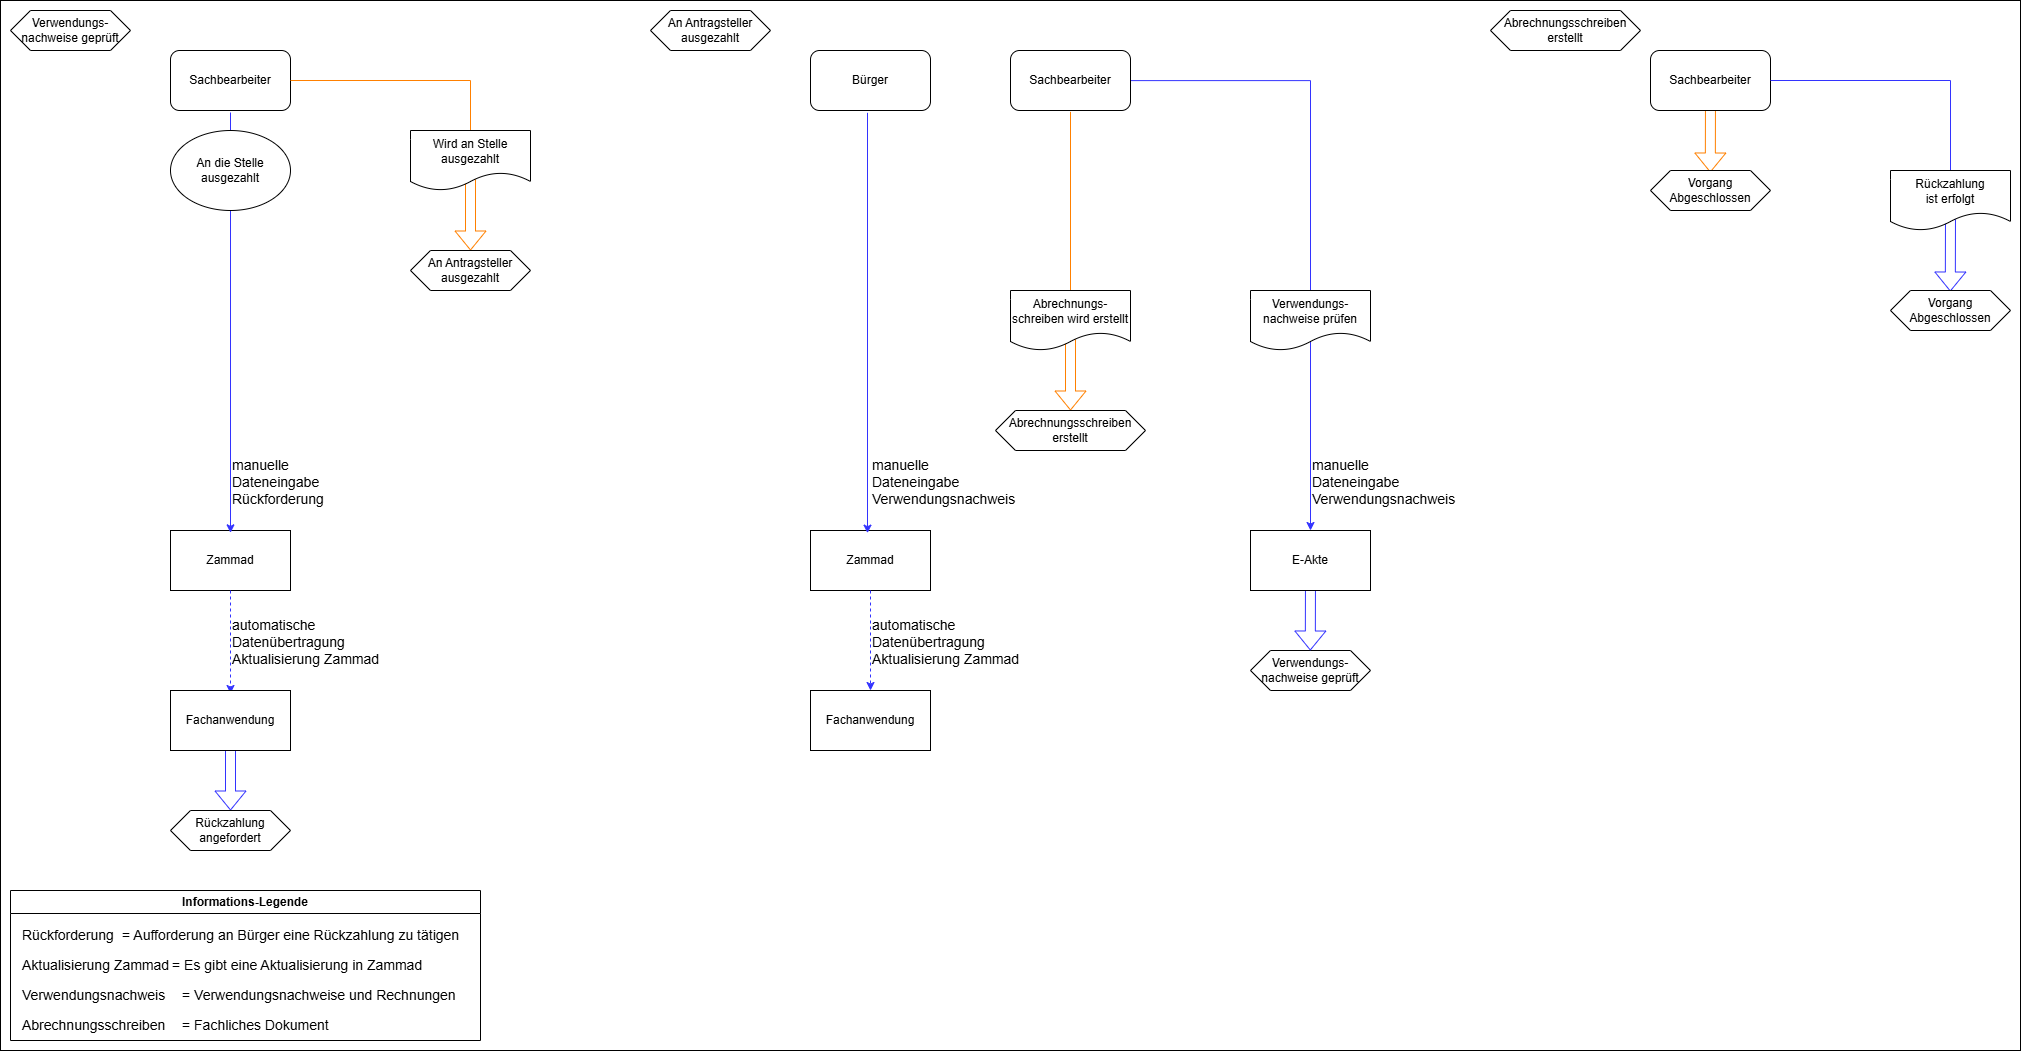

The diagram above was exported from draw.io. Its source (the exported page's mxGraphModel, read from the mxfile embedded in the PNG):
<mxGraphModel dx="2316" dy="1391" grid="1" gridSize="10" guides="1" tooltips="1" connect="1" arrows="1" fold="1" page="1" pageScale="1" pageWidth="827" pageHeight="1169" math="0" shadow="0">
  <root>
    <mxCell id="0" />
    <mxCell id="1" parent="0" />
    <mxCell id="7L9ohIu9Zikbuw8OAaq6-15" style="edgeStyle=orthogonalEdgeStyle;rounded=0;orthogonalLoop=1;jettySize=auto;html=1;entryX=0.5;entryY=0;entryDx=0;entryDy=0;" parent="1" edge="1">
      <mxGeometry relative="1" as="geometry">
        <mxPoint x="820" y="760" as="targetPoint" />
      </mxGeometry>
    </mxCell>
    <mxCell id="LlhfU72I9dmq7htYtraM-191" value="Verwendungs-&lt;div&gt;nachweise geprüft&lt;/div&gt;" style="shape=hexagon;perimeter=hexagonPerimeter2;whiteSpace=wrap;html=1;fixedSize=1;" parent="1" vertex="1">
      <mxGeometry x="40" y="80" width="120" height="40" as="geometry" />
    </mxCell>
    <mxCell id="LlhfU72I9dmq7htYtraM-192" value="Sachbearbeiter" style="rounded=1;whiteSpace=wrap;html=1;" parent="1" vertex="1">
      <mxGeometry x="200" y="120" width="120" height="60" as="geometry" />
    </mxCell>
    <mxCell id="LlhfU72I9dmq7htYtraM-193" value="Informations-Legende" style="swimlane;whiteSpace=wrap;html=1;" parent="1" vertex="1">
      <mxGeometry x="40" y="960" width="470" height="150" as="geometry" />
    </mxCell>
    <mxCell id="LlhfU72I9dmq7htYtraM-194" value="&lt;font style=&quot;font-size: 14px;&quot;&gt;=&lt;/font&gt;&lt;span style=&quot;font-size: 14px;&quot;&gt;&amp;nbsp;Aufforderung an Bürger eine Rückzahlung zu tätigen&lt;/span&gt;" style="text;html=1;align=left;verticalAlign=middle;resizable=0;points=[];autosize=1;strokeColor=none;fillColor=none;" parent="LlhfU72I9dmq7htYtraM-193" vertex="1">
      <mxGeometry x="110" y="30" width="360" height="30" as="geometry" />
    </mxCell>
    <mxCell id="LlhfU72I9dmq7htYtraM-195" value="&lt;span style=&quot;font-size: 14px;&quot;&gt;Rückforderung&lt;/span&gt;" style="text;whiteSpace=wrap;html=1;" parent="LlhfU72I9dmq7htYtraM-193" vertex="1">
      <mxGeometry x="10" y="30" width="160" height="30" as="geometry" />
    </mxCell>
    <mxCell id="LlhfU72I9dmq7htYtraM-196" value="&lt;font style=&quot;font-size: 14px;&quot;&gt;Aktualisierung Zammad&lt;/font&gt;" style="text;html=1;align=left;verticalAlign=middle;resizable=0;points=[];autosize=1;strokeColor=none;fillColor=none;" parent="LlhfU72I9dmq7htYtraM-193" vertex="1">
      <mxGeometry x="10" y="60" width="170" height="30" as="geometry" />
    </mxCell>
    <mxCell id="LlhfU72I9dmq7htYtraM-197" value="&lt;font style=&quot;font-size: 14px;&quot;&gt;= Es gibt eine Aktualisierung in Zammad&lt;/font&gt;" style="text;html=1;align=left;verticalAlign=middle;resizable=0;points=[];autosize=1;strokeColor=none;fillColor=none;" parent="LlhfU72I9dmq7htYtraM-193" vertex="1">
      <mxGeometry x="160" y="60" width="270" height="30" as="geometry" />
    </mxCell>
    <mxCell id="LlhfU72I9dmq7htYtraM-198" value="&lt;span style=&quot;font-size: 14px;&quot;&gt;Verwendungsnachweis&lt;/span&gt;" style="text;whiteSpace=wrap;html=1;" parent="LlhfU72I9dmq7htYtraM-193" vertex="1">
      <mxGeometry x="10" y="90" width="160" height="30" as="geometry" />
    </mxCell>
    <mxCell id="LlhfU72I9dmq7htYtraM-199" value="&lt;font style=&quot;font-size: 14px;&quot;&gt;=&lt;/font&gt;&lt;span style=&quot;font-size: 14px;&quot;&gt;&amp;nbsp;Verwendungsnachweise und Rechnungen&lt;/span&gt;" style="text;html=1;align=left;verticalAlign=middle;resizable=0;points=[];autosize=1;strokeColor=none;fillColor=none;" parent="LlhfU72I9dmq7htYtraM-193" vertex="1">
      <mxGeometry x="170" y="90" width="300" height="30" as="geometry" />
    </mxCell>
    <mxCell id="LlhfU72I9dmq7htYtraM-200" value="&lt;span style=&quot;font-size: 14px;&quot;&gt;Abrechnungsschreiben&lt;/span&gt;" style="text;whiteSpace=wrap;html=1;" parent="LlhfU72I9dmq7htYtraM-193" vertex="1">
      <mxGeometry x="10" y="120" width="160" height="30" as="geometry" />
    </mxCell>
    <mxCell id="LlhfU72I9dmq7htYtraM-201" value="&lt;span style=&quot;font-size: 14px;&quot;&gt;= Fachliches Dokument&lt;/span&gt;" style="text;html=1;align=left;verticalAlign=middle;resizable=0;points=[];autosize=1;strokeColor=none;fillColor=none;" parent="LlhfU72I9dmq7htYtraM-193" vertex="1">
      <mxGeometry x="170" y="120" width="170" height="30" as="geometry" />
    </mxCell>
    <mxCell id="LlhfU72I9dmq7htYtraM-202" value="Zammad" style="rounded=0;whiteSpace=wrap;html=1;" parent="1" vertex="1">
      <mxGeometry x="200" y="600" width="120" height="60" as="geometry" />
    </mxCell>
    <mxCell id="LlhfU72I9dmq7htYtraM-203" value="" style="endArrow=classic;html=1;rounded=0;exitX=0.5;exitY=1;exitDx=0;exitDy=0;strokeColor=#3333FF;" parent="1" edge="1">
      <mxGeometry width="50" height="50" relative="1" as="geometry">
        <mxPoint x="260" y="182" as="sourcePoint" />
        <mxPoint x="260" y="602.33" as="targetPoint" />
      </mxGeometry>
    </mxCell>
    <mxCell id="LlhfU72I9dmq7htYtraM-204" value="&lt;div&gt;&lt;font style=&quot;font-size: 14px;&quot;&gt;manuelle&lt;br&gt;&lt;/font&gt;&lt;/div&gt;&lt;div&gt;&lt;font style=&quot;font-size: 14px;&quot;&gt;Dateneingabe&lt;/font&gt;&lt;/div&gt;&lt;div&gt;&lt;font style=&quot;font-size: 14px;&quot;&gt;Rückforderung&lt;/font&gt;&lt;/div&gt;" style="text;whiteSpace=wrap;html=1;" parent="1" vertex="1">
      <mxGeometry x="260" y="520" width="170" height="50" as="geometry" />
    </mxCell>
    <mxCell id="LlhfU72I9dmq7htYtraM-205" value="An Antragsteller ausgezahlt" style="shape=hexagon;perimeter=hexagonPerimeter2;whiteSpace=wrap;html=1;fixedSize=1;" parent="1" vertex="1">
      <mxGeometry x="680" y="80" width="120" height="40" as="geometry" />
    </mxCell>
    <mxCell id="LlhfU72I9dmq7htYtraM-206" value="Bürger" style="rounded=1;whiteSpace=wrap;html=1;" parent="1" vertex="1">
      <mxGeometry x="840" y="120" width="120" height="60" as="geometry" />
    </mxCell>
    <mxCell id="LlhfU72I9dmq7htYtraM-207" value="Zammad" style="rounded=0;whiteSpace=wrap;html=1;" parent="1" vertex="1">
      <mxGeometry x="840" y="600" width="120" height="60" as="geometry" />
    </mxCell>
    <mxCell id="LlhfU72I9dmq7htYtraM-208" value="" style="endArrow=classic;html=1;rounded=0;exitX=0.5;exitY=1;exitDx=0;exitDy=0;fillColor=#3333FF;strokeColor=#3333FF;" parent="1" edge="1">
      <mxGeometry width="50" height="50" relative="1" as="geometry">
        <mxPoint x="897" y="182.33" as="sourcePoint" />
        <mxPoint x="897" y="602.6600000000001" as="targetPoint" />
      </mxGeometry>
    </mxCell>
    <mxCell id="LlhfU72I9dmq7htYtraM-209" value="&lt;div&gt;&lt;font style=&quot;font-size: 14px;&quot;&gt;manuelle&lt;br&gt;&lt;/font&gt;&lt;/div&gt;&lt;div&gt;&lt;font style=&quot;font-size: 14px;&quot;&gt;Dateneingabe&lt;/font&gt;&lt;/div&gt;&lt;div&gt;&lt;font style=&quot;font-size: 14px;&quot;&gt;Verwendungsnachweis&lt;/font&gt;&lt;/div&gt;" style="text;whiteSpace=wrap;html=1;" parent="1" vertex="1">
      <mxGeometry x="900" y="520" width="170" height="50" as="geometry" />
    </mxCell>
    <mxCell id="LlhfU72I9dmq7htYtraM-210" value="" style="endArrow=none;html=1;rounded=0;exitX=1;exitY=0.5;exitDx=0;exitDy=0;strokeColor=#FF8000;" parent="1" source="LlhfU72I9dmq7htYtraM-192" edge="1">
      <mxGeometry width="50" height="50" relative="1" as="geometry">
        <mxPoint x="470" y="272" as="sourcePoint" />
        <mxPoint x="500" y="150" as="targetPoint" />
      </mxGeometry>
    </mxCell>
    <mxCell id="LlhfU72I9dmq7htYtraM-211" value="" style="endArrow=none;html=1;rounded=0;exitX=0.5;exitY=0;exitDx=0;exitDy=0;strokeColor=#FF8000;" parent="1" edge="1">
      <mxGeometry width="50" height="50" relative="1" as="geometry">
        <mxPoint x="500" y="199.65999999999997" as="sourcePoint" />
        <mxPoint x="500" y="150" as="targetPoint" />
      </mxGeometry>
    </mxCell>
    <mxCell id="LlhfU72I9dmq7htYtraM-212" value="" style="endArrow=none;html=1;rounded=0;exitX=0.5;exitY=0;exitDx=0;exitDy=0;strokeColor=#FF8000;entryX=0.5;entryY=1;entryDx=0;entryDy=0;" parent="1" edge="1">
      <mxGeometry width="50" height="50" relative="1" as="geometry">
        <mxPoint x="1100" y="362" as="sourcePoint" />
        <mxPoint x="1100" y="181.33000000000015" as="targetPoint" />
      </mxGeometry>
    </mxCell>
    <mxCell id="LlhfU72I9dmq7htYtraM-213" style="edgeStyle=orthogonalEdgeStyle;rounded=0;orthogonalLoop=1;jettySize=auto;html=1;entryX=0.5;entryY=0;entryDx=0;entryDy=0;strokeColor=#3333FF;" parent="1" source="LlhfU72I9dmq7htYtraM-214" target="LlhfU72I9dmq7htYtraM-233" edge="1">
      <mxGeometry relative="1" as="geometry">
        <mxPoint x="1340" y="359.65999999999997" as="targetPoint" />
      </mxGeometry>
    </mxCell>
    <mxCell id="LlhfU72I9dmq7htYtraM-214" value="Sachbearbeiter" style="rounded=1;whiteSpace=wrap;html=1;" parent="1" vertex="1">
      <mxGeometry x="1040" y="120" width="120" height="60" as="geometry" />
    </mxCell>
    <mxCell id="LlhfU72I9dmq7htYtraM-215" value="An die Stelle ausgezahlt" style="ellipse;whiteSpace=wrap;html=1;" parent="1" vertex="1">
      <mxGeometry x="200" y="200" width="120" height="80" as="geometry" />
    </mxCell>
    <mxCell id="LlhfU72I9dmq7htYtraM-216" value="" style="shape=flexArrow;endArrow=classic;html=1;rounded=0;strokeColor=#FF8000;" parent="1" edge="1">
      <mxGeometry width="50" height="50" relative="1" as="geometry">
        <mxPoint x="1100" y="400" as="sourcePoint" />
        <mxPoint x="1100" y="480" as="targetPoint" />
      </mxGeometry>
    </mxCell>
    <mxCell id="LlhfU72I9dmq7htYtraM-218" value="Abrechnungs-&lt;div&gt;schreiben wird erstellt&lt;/div&gt;" style="shape=document;whiteSpace=wrap;html=1;boundedLbl=1;" parent="1" vertex="1">
      <mxGeometry x="1040" y="360" width="120" height="60" as="geometry" />
    </mxCell>
    <mxCell id="LlhfU72I9dmq7htYtraM-219" value="&lt;div&gt;&lt;font style=&quot;font-size: 14px;&quot;&gt;automatische&lt;/font&gt;&lt;/div&gt;&lt;div&gt;&lt;font style=&quot;font-size: 14px;&quot;&gt;Datenübertragung&lt;/font&gt;&lt;/div&gt;&lt;div&gt;&lt;font style=&quot;font-size: 14px;&quot;&gt;Aktualisierung Zammad&lt;/font&gt;&lt;/div&gt;" style="text;whiteSpace=wrap;html=1;" parent="1" vertex="1">
      <mxGeometry x="260" y="680" width="150" height="40" as="geometry" />
    </mxCell>
    <mxCell id="LlhfU72I9dmq7htYtraM-220" style="edgeStyle=orthogonalEdgeStyle;rounded=0;orthogonalLoop=1;jettySize=auto;html=1;entryX=0.5;entryY=0;entryDx=0;entryDy=0;exitX=0.5;exitY=1;exitDx=0;exitDy=0;strokeColor=#3333FF;dashed=1;" parent="1" source="LlhfU72I9dmq7htYtraM-202" edge="1">
      <mxGeometry relative="1" as="geometry">
        <mxPoint x="260" y="663" as="sourcePoint" />
        <mxPoint x="259.9999999999991" y="763" as="targetPoint" />
      </mxGeometry>
    </mxCell>
    <mxCell id="LlhfU72I9dmq7htYtraM-221" value="&lt;div&gt;&lt;font style=&quot;font-size: 14px;&quot;&gt;automatische&lt;/font&gt;&lt;/div&gt;&lt;div&gt;&lt;font style=&quot;font-size: 14px;&quot;&gt;Datenübertragung&lt;/font&gt;&lt;/div&gt;&lt;div&gt;&lt;font style=&quot;font-size: 14px;&quot;&gt;Aktualisierung Zammad&lt;/font&gt;&lt;/div&gt;" style="text;whiteSpace=wrap;html=1;" parent="1" vertex="1">
      <mxGeometry x="900" y="680" width="150" height="40" as="geometry" />
    </mxCell>
    <mxCell id="LlhfU72I9dmq7htYtraM-222" style="edgeStyle=orthogonalEdgeStyle;rounded=0;orthogonalLoop=1;jettySize=auto;html=1;entryX=0.5;entryY=0;entryDx=0;entryDy=0;exitX=0.5;exitY=1;exitDx=0;exitDy=0;strokeColor=#3333FF;dashed=1;" parent="1" source="LlhfU72I9dmq7htYtraM-207" target="LlhfU72I9dmq7htYtraM-223" edge="1">
      <mxGeometry relative="1" as="geometry">
        <mxPoint x="900" y="664" as="sourcePoint" />
        <mxPoint x="900" y="844" as="targetPoint" />
      </mxGeometry>
    </mxCell>
    <mxCell id="LlhfU72I9dmq7htYtraM-223" value="Fachanwendung" style="rounded=0;whiteSpace=wrap;html=1;" parent="1" vertex="1">
      <mxGeometry x="840" y="760" width="120" height="60" as="geometry" />
    </mxCell>
    <mxCell id="LlhfU72I9dmq7htYtraM-224" value="" style="shape=flexArrow;endArrow=classic;html=1;rounded=0;strokeColor=#3333FF;" parent="1" edge="1">
      <mxGeometry width="50" height="50" relative="1" as="geometry">
        <mxPoint x="260" y="810" as="sourcePoint" />
        <mxPoint x="260" y="880" as="targetPoint" />
      </mxGeometry>
    </mxCell>
    <mxCell id="LlhfU72I9dmq7htYtraM-225" value="Rückzahlung angefordert" style="shape=hexagon;perimeter=hexagonPerimeter2;whiteSpace=wrap;html=1;fixedSize=1;" parent="1" vertex="1">
      <mxGeometry x="200" y="880" width="120" height="40" as="geometry" />
    </mxCell>
    <mxCell id="LlhfU72I9dmq7htYtraM-226" value="Verwendungs-&lt;div&gt;nachweise geprüft&lt;/div&gt;" style="shape=hexagon;perimeter=hexagonPerimeter2;whiteSpace=wrap;html=1;fixedSize=1;" parent="1" vertex="1">
      <mxGeometry x="1280" y="720" width="120" height="40" as="geometry" />
    </mxCell>
    <mxCell id="LlhfU72I9dmq7htYtraM-227" value="" style="shape=flexArrow;endArrow=classic;html=1;rounded=0;entryX=0.5;entryY=0;entryDx=0;entryDy=0;strokeColor=#FF8000;" parent="1" edge="1">
      <mxGeometry width="50" height="50" relative="1" as="geometry">
        <mxPoint x="500" y="240" as="sourcePoint" />
        <mxPoint x="500" y="320.0000000000001" as="targetPoint" />
      </mxGeometry>
    </mxCell>
    <mxCell id="LlhfU72I9dmq7htYtraM-228" value="Wird an Stelle ausgezahlt" style="shape=document;whiteSpace=wrap;html=1;boundedLbl=1;" parent="1" vertex="1">
      <mxGeometry x="440" y="200" width="120" height="60" as="geometry" />
    </mxCell>
    <mxCell id="LlhfU72I9dmq7htYtraM-229" value="Fachanwendung" style="rounded=0;whiteSpace=wrap;html=1;" parent="1" vertex="1">
      <mxGeometry x="200" y="760" width="120" height="60" as="geometry" />
    </mxCell>
    <mxCell id="LlhfU72I9dmq7htYtraM-230" value="" style="shape=flexArrow;endArrow=classic;html=1;rounded=0;strokeColor=#3333FF;" parent="1" edge="1">
      <mxGeometry width="50" height="50" relative="1" as="geometry">
        <mxPoint x="1340" y="640" as="sourcePoint" />
        <mxPoint x="1339.7999999999993" y="720" as="targetPoint" />
      </mxGeometry>
    </mxCell>
    <mxCell id="LlhfU72I9dmq7htYtraM-231" value="Verwendungs-&lt;div&gt;nachweise prüfen&lt;/div&gt;" style="shape=document;whiteSpace=wrap;html=1;boundedLbl=1;" parent="1" vertex="1">
      <mxGeometry x="1280" y="360" width="120" height="60" as="geometry" />
    </mxCell>
    <mxCell id="LlhfU72I9dmq7htYtraM-232" value="An Antragsteller ausgezahlt" style="shape=hexagon;perimeter=hexagonPerimeter2;whiteSpace=wrap;html=1;fixedSize=1;" parent="1" vertex="1">
      <mxGeometry x="440" y="320" width="120" height="40" as="geometry" />
    </mxCell>
    <mxCell id="LlhfU72I9dmq7htYtraM-233" value="E-Akte" style="rounded=0;whiteSpace=wrap;html=1;" parent="1" vertex="1">
      <mxGeometry x="1280" y="600" width="120" height="60" as="geometry" />
    </mxCell>
    <mxCell id="LlhfU72I9dmq7htYtraM-234" value="&lt;div&gt;&lt;font style=&quot;font-size: 14px;&quot;&gt;manuelle&lt;br&gt;&lt;/font&gt;&lt;/div&gt;&lt;div&gt;&lt;font style=&quot;font-size: 14px;&quot;&gt;Dateneingabe&lt;/font&gt;&lt;/div&gt;&lt;div&gt;&lt;font style=&quot;font-size: 14px;&quot;&gt;Verwendungsnachweis&lt;/font&gt;&lt;/div&gt;" style="text;whiteSpace=wrap;html=1;" parent="1" vertex="1">
      <mxGeometry x="1340" y="520" width="170" height="50" as="geometry" />
    </mxCell>
    <mxCell id="LlhfU72I9dmq7htYtraM-235" value="Abrechnungsschreiben erstellt" style="shape=hexagon;perimeter=hexagonPerimeter2;whiteSpace=wrap;html=1;fixedSize=1;" parent="1" vertex="1">
      <mxGeometry x="1520" y="80" width="150" height="40" as="geometry" />
    </mxCell>
    <mxCell id="LlhfU72I9dmq7htYtraM-237" value="" style="endArrow=none;html=1;rounded=0;exitX=0.5;exitY=0;exitDx=0;exitDy=0;strokeColor=#3333FF;" parent="1" edge="1">
      <mxGeometry width="50" height="50" relative="1" as="geometry">
        <mxPoint x="1980" y="240" as="sourcePoint" />
        <mxPoint x="1980" y="150" as="targetPoint" />
      </mxGeometry>
    </mxCell>
    <mxCell id="LlhfU72I9dmq7htYtraM-238" value="" style="shape=flexArrow;endArrow=classic;html=1;rounded=0;strokeColor=#3333FF;" parent="1" edge="1">
      <mxGeometry width="50" height="50" relative="1" as="geometry">
        <mxPoint x="1980" y="281" as="sourcePoint" />
        <mxPoint x="1979.7999999999993" y="361" as="targetPoint" />
      </mxGeometry>
    </mxCell>
    <mxCell id="LlhfU72I9dmq7htYtraM-239" value="Vorgang Abgeschlossen" style="shape=hexagon;perimeter=hexagonPerimeter2;whiteSpace=wrap;html=1;fixedSize=1;" parent="1" vertex="1">
      <mxGeometry x="1920" y="360" width="120" height="40" as="geometry" />
    </mxCell>
    <mxCell id="LlhfU72I9dmq7htYtraM-240" value="Rückzahlung&lt;div&gt;ist erfolgt&lt;/div&gt;" style="shape=document;whiteSpace=wrap;html=1;boundedLbl=1;" parent="1" vertex="1">
      <mxGeometry x="1920" y="240" width="120" height="60" as="geometry" />
    </mxCell>
    <mxCell id="qAFt9LCaFVOHanzLFR6y-29" value="" style="shape=flexArrow;endArrow=classic;html=1;rounded=0;strokeColor=#FF8000;" parent="1" edge="1">
      <mxGeometry width="50" height="50" relative="1" as="geometry">
        <mxPoint x="1740" y="162" as="sourcePoint" />
        <mxPoint x="1739.7999999999993" y="242" as="targetPoint" />
      </mxGeometry>
    </mxCell>
    <mxCell id="qAFt9LCaFVOHanzLFR6y-30" value="Vorgang Abgeschlossen" style="shape=hexagon;perimeter=hexagonPerimeter2;whiteSpace=wrap;html=1;fixedSize=1;" parent="1" vertex="1">
      <mxGeometry x="1680" y="240" width="120" height="40" as="geometry" />
    </mxCell>
    <mxCell id="qAFt9LCaFVOHanzLFR6y-31" value="Sachbearbeiter" style="rounded=1;whiteSpace=wrap;html=1;" parent="1" vertex="1">
      <mxGeometry x="1680" y="120" width="120" height="60" as="geometry" />
    </mxCell>
    <mxCell id="qAFt9LCaFVOHanzLFR6y-32" value="" style="endArrow=none;html=1;rounded=0;strokeColor=#3333FF;entryX=1;entryY=0.5;entryDx=0;entryDy=0;" parent="1" target="qAFt9LCaFVOHanzLFR6y-31" edge="1">
      <mxGeometry width="50" height="50" relative="1" as="geometry">
        <mxPoint x="1980" y="150" as="sourcePoint" />
        <mxPoint x="1910" y="160" as="targetPoint" />
      </mxGeometry>
    </mxCell>
    <mxCell id="qAFt9LCaFVOHanzLFR6y-33" value="Abrechnungsschreiben erstellt" style="shape=hexagon;perimeter=hexagonPerimeter2;whiteSpace=wrap;html=1;fixedSize=1;" parent="1" vertex="1">
      <mxGeometry x="1025" y="480" width="150" height="40" as="geometry" />
    </mxCell>
    <mxCell id="VaH45lTWm6rLBT8JvMiS-1" value="" style="rounded=0;whiteSpace=wrap;html=1;fillColor=none;" vertex="1" parent="1">
      <mxGeometry x="30" y="70" width="2020" height="1050" as="geometry" />
    </mxCell>
  </root>
</mxGraphModel>